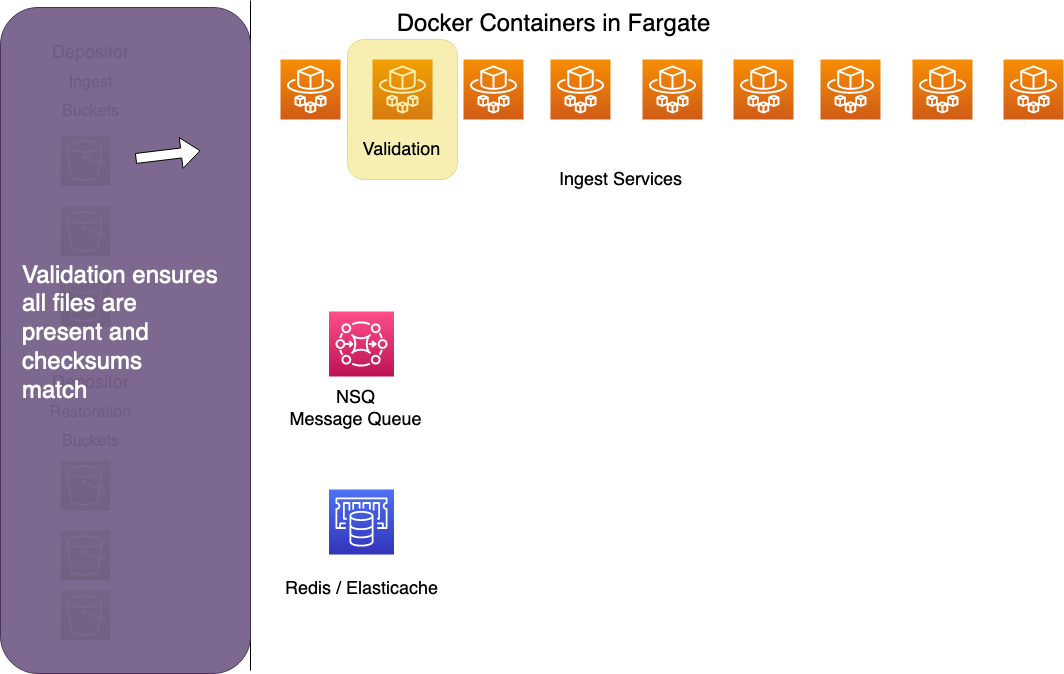

The diagram above was exported from draw.io. Its source (the exported page's mxGraphModel, read from the mxfile embedded in the PNG):
<mxGraphModel dx="929" dy="584" grid="1" gridSize="10" guides="1" tooltips="1" connect="1" arrows="1" fold="1" page="1" pageScale="1" pageWidth="1169" pageHeight="827" math="0" shadow="0">
  <root>
    <mxCell id="0" />
    <mxCell id="1" parent="0" />
    <mxCell id="1xx9XC-xGWI2QZVlYc1V-1" value="" style="sketch=0;points=[[0,0,0],[0.25,0,0],[0.5,0,0],[0.75,0,0],[1,0,0],[0,1,0],[0.25,1,0],[0.5,1,0],[0.75,1,0],[1,1,0],[0,0.25,0],[0,0.5,0],[0,0.75,0],[1,0.25,0],[1,0.5,0],[1,0.75,0]];outlineConnect=0;fontColor=#232F3E;gradientColor=#F78E04;gradientDirection=north;fillColor=#D05C17;strokeColor=#ffffff;dashed=0;verticalLabelPosition=bottom;verticalAlign=top;align=center;html=1;fontSize=12;fontStyle=0;aspect=fixed;shape=mxgraph.aws4.resourceIcon;resIcon=mxgraph.aws4.fargate;" parent="1" vertex="1">
      <mxGeometry x="290" y="129" width="60" height="60" as="geometry" />
    </mxCell>
    <mxCell id="1xx9XC-xGWI2QZVlYc1V-2" value="" style="sketch=0;points=[[0,0,0],[0.25,0,0],[0.5,0,0],[0.75,0,0],[1,0,0],[0,1,0],[0.25,1,0],[0.5,1,0],[0.75,1,0],[1,1,0],[0,0.25,0],[0,0.5,0],[0,0.75,0],[1,0.25,0],[1,0.5,0],[1,0.75,0]];outlineConnect=0;fontColor=#232F3E;gradientColor=#F78E04;gradientDirection=north;fillColor=#D05C17;strokeColor=#ffffff;dashed=0;verticalLabelPosition=bottom;verticalAlign=top;align=center;html=1;fontSize=12;fontStyle=0;aspect=fixed;shape=mxgraph.aws4.resourceIcon;resIcon=mxgraph.aws4.fargate;" parent="1" vertex="1">
      <mxGeometry x="382" y="129" width="60" height="60" as="geometry" />
    </mxCell>
    <mxCell id="1xx9XC-xGWI2QZVlYc1V-3" value="" style="sketch=0;points=[[0,0,0],[0.25,0,0],[0.5,0,0],[0.75,0,0],[1,0,0],[0,1,0],[0.25,1,0],[0.5,1,0],[0.75,1,0],[1,1,0],[0,0.25,0],[0,0.5,0],[0,0.75,0],[1,0.25,0],[1,0.5,0],[1,0.75,0]];outlineConnect=0;fontColor=#232F3E;gradientColor=#F78E04;gradientDirection=north;fillColor=#D05C17;strokeColor=#ffffff;dashed=0;verticalLabelPosition=bottom;verticalAlign=top;align=center;html=1;fontSize=12;fontStyle=0;aspect=fixed;shape=mxgraph.aws4.resourceIcon;resIcon=mxgraph.aws4.fargate;" parent="1" vertex="1">
      <mxGeometry x="473" y="129" width="60" height="60" as="geometry" />
    </mxCell>
    <mxCell id="1xx9XC-xGWI2QZVlYc1V-7" value="&lt;font style=&quot;font-size: 18px&quot;&gt;Ingest Services&lt;/font&gt;" style="text;html=1;resizable=0;autosize=1;align=center;verticalAlign=middle;points=[];fillColor=none;strokeColor=none;rounded=0;" parent="1" vertex="1">
      <mxGeometry x="560" y="240" width="140" height="20" as="geometry" />
    </mxCell>
    <mxCell id="1xx9XC-xGWI2QZVlYc1V-31" value="" style="endArrow=none;html=1;rounded=0;fontSize=18;" parent="1" edge="1">
      <mxGeometry width="50" height="50" relative="1" as="geometry">
        <mxPoint x="260" y="740" as="sourcePoint" />
        <mxPoint x="260" y="70" as="targetPoint" />
      </mxGeometry>
    </mxCell>
    <mxCell id="1xx9XC-xGWI2QZVlYc1V-36" value="&lt;font style=&quot;font-size: 24px&quot;&gt;Docker Containers in Fargate&lt;/font&gt;" style="text;html=1;resizable=0;autosize=1;align=center;verticalAlign=middle;points=[];fillColor=none;strokeColor=none;rounded=0;fontSize=18;" parent="1" vertex="1">
      <mxGeometry x="398" y="79" width="330" height="30" as="geometry" />
    </mxCell>
    <mxCell id="1xx9XC-xGWI2QZVlYc1V-37" value="" style="sketch=0;points=[[0,0,0],[0.25,0,0],[0.5,0,0],[0.75,0,0],[1,0,0],[0,1,0],[0.25,1,0],[0.5,1,0],[0.75,1,0],[1,1,0],[0,0.25,0],[0,0.5,0],[0,0.75,0],[1,0.25,0],[1,0.5,0],[1,0.75,0]];outlineConnect=0;fontColor=#232F3E;gradientColor=#60A337;gradientDirection=north;fillColor=#277116;strokeColor=#ffffff;dashed=0;verticalLabelPosition=bottom;verticalAlign=top;align=center;html=1;fontSize=12;fontStyle=0;aspect=fixed;shape=mxgraph.aws4.resourceIcon;resIcon=mxgraph.aws4.s3;" parent="1" vertex="1">
      <mxGeometry x="70" y="205" width="50" height="50" as="geometry" />
    </mxCell>
    <mxCell id="1xx9XC-xGWI2QZVlYc1V-38" value="" style="sketch=0;points=[[0,0,0],[0.25,0,0],[0.5,0,0],[0.75,0,0],[1,0,0],[0,1,0],[0.25,1,0],[0.5,1,0],[0.75,1,0],[1,1,0],[0,0.25,0],[0,0.5,0],[0,0.75,0],[1,0.25,0],[1,0.5,0],[1,0.75,0]];outlineConnect=0;fontColor=#232F3E;gradientColor=#60A337;gradientDirection=north;fillColor=#277116;strokeColor=#ffffff;dashed=0;verticalLabelPosition=bottom;verticalAlign=top;align=center;html=1;fontSize=12;fontStyle=0;aspect=fixed;shape=mxgraph.aws4.resourceIcon;resIcon=mxgraph.aws4.s3;" parent="1" vertex="1">
      <mxGeometry x="70" y="276" width="50" height="50" as="geometry" />
    </mxCell>
    <mxCell id="1xx9XC-xGWI2QZVlYc1V-39" value="" style="sketch=0;points=[[0,0,0],[0.25,0,0],[0.5,0,0],[0.75,0,0],[1,0,0],[0,1,0],[0.25,1,0],[0.5,1,0],[0.75,1,0],[1,1,0],[0,0.25,0],[0,0.5,0],[0,0.75,0],[1,0.25,0],[1,0.5,0],[1,0.75,0]];outlineConnect=0;fontColor=#232F3E;gradientColor=#60A337;gradientDirection=north;fillColor=#277116;strokeColor=#ffffff;dashed=0;verticalLabelPosition=bottom;verticalAlign=top;align=center;html=1;fontSize=12;fontStyle=0;aspect=fixed;shape=mxgraph.aws4.resourceIcon;resIcon=mxgraph.aws4.s3;" parent="1" vertex="1">
      <mxGeometry x="70" y="346" width="50" height="50" as="geometry" />
    </mxCell>
    <mxCell id="1xx9XC-xGWI2QZVlYc1V-41" value="" style="sketch=0;points=[[0,0,0],[0.25,0,0],[0.5,0,0],[0.75,0,0],[1,0,0],[0,1,0],[0.25,1,0],[0.5,1,0],[0.75,1,0],[1,1,0],[0,0.25,0],[0,0.5,0],[0,0.75,0],[1,0.25,0],[1,0.5,0],[1,0.75,0]];outlineConnect=0;fontColor=#232F3E;gradientColor=#60A337;gradientDirection=north;fillColor=#277116;strokeColor=#ffffff;dashed=0;verticalLabelPosition=bottom;verticalAlign=top;align=center;html=1;fontSize=12;fontStyle=0;aspect=fixed;shape=mxgraph.aws4.resourceIcon;resIcon=mxgraph.aws4.s3;" parent="1" vertex="1">
      <mxGeometry x="70" y="530" width="50" height="50" as="geometry" />
    </mxCell>
    <mxCell id="1xx9XC-xGWI2QZVlYc1V-42" value="" style="sketch=0;points=[[0,0,0],[0.25,0,0],[0.5,0,0],[0.75,0,0],[1,0,0],[0,1,0],[0.25,1,0],[0.5,1,0],[0.75,1,0],[1,1,0],[0,0.25,0],[0,0.5,0],[0,0.75,0],[1,0.25,0],[1,0.5,0],[1,0.75,0]];outlineConnect=0;fontColor=#232F3E;gradientColor=#60A337;gradientDirection=north;fillColor=#277116;strokeColor=#ffffff;dashed=0;verticalLabelPosition=bottom;verticalAlign=top;align=center;html=1;fontSize=12;fontStyle=0;aspect=fixed;shape=mxgraph.aws4.resourceIcon;resIcon=mxgraph.aws4.s3;" parent="1" vertex="1">
      <mxGeometry x="70" y="600" width="50" height="50" as="geometry" />
    </mxCell>
    <mxCell id="1xx9XC-xGWI2QZVlYc1V-43" value="" style="sketch=0;points=[[0,0,0],[0.25,0,0],[0.5,0,0],[0.75,0,0],[1,0,0],[0,1,0],[0.25,1,0],[0.5,1,0],[0.75,1,0],[1,1,0],[0,0.25,0],[0,0.5,0],[0,0.75,0],[1,0.25,0],[1,0.5,0],[1,0.75,0]];outlineConnect=0;fontColor=#232F3E;gradientColor=#60A337;gradientDirection=north;fillColor=#277116;strokeColor=#ffffff;dashed=0;verticalLabelPosition=bottom;verticalAlign=top;align=center;html=1;fontSize=12;fontStyle=0;aspect=fixed;shape=mxgraph.aws4.resourceIcon;resIcon=mxgraph.aws4.s3;" parent="1" vertex="1">
      <mxGeometry x="70" y="660" width="50" height="50" as="geometry" />
    </mxCell>
    <mxCell id="1xx9XC-xGWI2QZVlYc1V-44" value="&lt;div&gt;&lt;font style=&quot;font-size: 18px&quot;&gt;Depositor&lt;/font&gt;&lt;/div&gt;&lt;div&gt;&lt;font size=&quot;3&quot;&gt;Ingest&lt;/font&gt;&lt;/div&gt;&lt;div&gt;&lt;font size=&quot;3&quot;&gt;Buckets&lt;br&gt;&lt;/font&gt;&lt;/div&gt;" style="text;html=1;resizable=0;autosize=1;align=center;verticalAlign=middle;points=[];fillColor=none;strokeColor=none;rounded=0;fontSize=24;" parent="1" vertex="1">
      <mxGeometry x="55" y="100" width="90" height="100" as="geometry" />
    </mxCell>
    <mxCell id="1xx9XC-xGWI2QZVlYc1V-45" value="&lt;div&gt;&lt;font style=&quot;font-size: 18px&quot;&gt;Depositor&lt;/font&gt;&lt;/div&gt;&lt;div&gt;&lt;font size=&quot;3&quot;&gt;Restoration&lt;/font&gt;&lt;/div&gt;&lt;div&gt;&lt;font size=&quot;3&quot;&gt;Buckets&lt;/font&gt;&lt;br&gt;&lt;/div&gt;" style="text;html=1;resizable=0;autosize=1;align=center;verticalAlign=middle;points=[];fillColor=none;strokeColor=none;rounded=0;fontSize=24;" parent="1" vertex="1">
      <mxGeometry x="50" y="430" width="100" height="100" as="geometry" />
    </mxCell>
    <mxCell id="1xx9XC-xGWI2QZVlYc1V-55" value="" style="sketch=0;points=[[0,0,0],[0.25,0,0],[0.5,0,0],[0.75,0,0],[1,0,0],[0,1,0],[0.25,1,0],[0.5,1,0],[0.75,1,0],[1,1,0],[0,0.25,0],[0,0.5,0],[0,0.75,0],[1,0.25,0],[1,0.5,0],[1,0.75,0]];outlineConnect=0;fontColor=#232F3E;gradientColor=#4D72F3;gradientDirection=north;fillColor=#3334B9;strokeColor=#ffffff;dashed=0;verticalLabelPosition=bottom;verticalAlign=top;align=center;html=1;fontSize=12;fontStyle=0;aspect=fixed;shape=mxgraph.aws4.resourceIcon;resIcon=mxgraph.aws4.elasticache;" parent="1" vertex="1">
      <mxGeometry x="338.5" y="559" width="65" height="65" as="geometry" />
    </mxCell>
    <mxCell id="1xx9XC-xGWI2QZVlYc1V-56" value="&lt;div&gt;Redis / Elasticache&lt;/div&gt;" style="text;html=1;resizable=0;autosize=1;align=center;verticalAlign=middle;points=[];fillColor=none;strokeColor=none;rounded=0;fontSize=18;" parent="1" vertex="1">
      <mxGeometry x="286" y="644" width="170" height="30" as="geometry" />
    </mxCell>
    <mxCell id="1xx9XC-xGWI2QZVlYc1V-59" value="" style="sketch=0;points=[[0,0,0],[0.25,0,0],[0.5,0,0],[0.75,0,0],[1,0,0],[0,1,0],[0.25,1,0],[0.5,1,0],[0.75,1,0],[1,1,0],[0,0.25,0],[0,0.5,0],[0,0.75,0],[1,0.25,0],[1,0.5,0],[1,0.75,0]];outlineConnect=0;fontColor=#232F3E;gradientColor=#FF4F8B;gradientDirection=north;fillColor=#BC1356;strokeColor=#ffffff;dashed=0;verticalLabelPosition=bottom;verticalAlign=top;align=center;html=1;fontSize=12;fontStyle=0;aspect=fixed;shape=mxgraph.aws4.resourceIcon;resIcon=mxgraph.aws4.mq;" parent="1" vertex="1">
      <mxGeometry x="338.5" y="381" width="65" height="65" as="geometry" />
    </mxCell>
    <mxCell id="1xx9XC-xGWI2QZVlYc1V-60" value="&lt;div&gt;NSQ &lt;br&gt;&lt;/div&gt;&lt;div&gt;Message Queue&lt;/div&gt;" style="text;html=1;resizable=0;autosize=1;align=center;verticalAlign=middle;points=[];fillColor=none;strokeColor=none;rounded=0;fontSize=18;" parent="1" vertex="1">
      <mxGeometry x="290" y="454" width="150" height="50" as="geometry" />
    </mxCell>
    <mxCell id="XqkVWUN9ewnj_xi6XPv4-1" value="" style="rounded=1;whiteSpace=wrap;html=1;opacity=95;fillColor=#76608a;fontColor=#ffffff;strokeColor=#432D57;" parent="1" vertex="1">
      <mxGeometry x="10" y="77" width="250" height="666" as="geometry" />
    </mxCell>
    <mxCell id="XqkVWUN9ewnj_xi6XPv4-2" value="" style="rounded=1;whiteSpace=wrap;html=1;fillColor=#e3c800;strokeColor=#B09500;opacity=30;fontColor=#000000;" parent="1" vertex="1">
      <mxGeometry x="357" y="109" width="110" height="140" as="geometry" />
    </mxCell>
    <mxCell id="XqkVWUN9ewnj_xi6XPv4-4" value="" style="shape=flexArrow;endArrow=classic;html=1;rounded=0;fontSize=36;fontColor=#FFFFFF;entryX=0.8;entryY=0.215;entryDx=0;entryDy=0;entryPerimeter=0;fillColor=default;" parent="1" target="XqkVWUN9ewnj_xi6XPv4-1" edge="1">
      <mxGeometry width="50" height="50" relative="1" as="geometry">
        <mxPoint x="145" y="228" as="sourcePoint" />
        <mxPoint x="195" y="178" as="targetPoint" />
      </mxGeometry>
    </mxCell>
    <mxCell id="XqkVWUN9ewnj_xi6XPv4-5" value="" style="sketch=0;points=[[0,0,0],[0.25,0,0],[0.5,0,0],[0.75,0,0],[1,0,0],[0,1,0],[0.25,1,0],[0.5,1,0],[0.75,1,0],[1,1,0],[0,0.25,0],[0,0.5,0],[0,0.75,0],[1,0.25,0],[1,0.5,0],[1,0.75,0]];outlineConnect=0;fontColor=#232F3E;gradientColor=#F78E04;gradientDirection=north;fillColor=#D05C17;strokeColor=#ffffff;dashed=0;verticalLabelPosition=bottom;verticalAlign=top;align=center;html=1;fontSize=12;fontStyle=0;aspect=fixed;shape=mxgraph.aws4.resourceIcon;resIcon=mxgraph.aws4.fargate;" parent="1" vertex="1">
      <mxGeometry x="560" y="129" width="60" height="60" as="geometry" />
    </mxCell>
    <mxCell id="XqkVWUN9ewnj_xi6XPv4-6" value="" style="sketch=0;points=[[0,0,0],[0.25,0,0],[0.5,0,0],[0.75,0,0],[1,0,0],[0,1,0],[0.25,1,0],[0.5,1,0],[0.75,1,0],[1,1,0],[0,0.25,0],[0,0.5,0],[0,0.75,0],[1,0.25,0],[1,0.5,0],[1,0.75,0]];outlineConnect=0;fontColor=#232F3E;gradientColor=#F78E04;gradientDirection=north;fillColor=#D05C17;strokeColor=#ffffff;dashed=0;verticalLabelPosition=bottom;verticalAlign=top;align=center;html=1;fontSize=12;fontStyle=0;aspect=fixed;shape=mxgraph.aws4.resourceIcon;resIcon=mxgraph.aws4.fargate;" parent="1" vertex="1">
      <mxGeometry x="652" y="129" width="60" height="60" as="geometry" />
    </mxCell>
    <mxCell id="XqkVWUN9ewnj_xi6XPv4-7" value="" style="sketch=0;points=[[0,0,0],[0.25,0,0],[0.5,0,0],[0.75,0,0],[1,0,0],[0,1,0],[0.25,1,0],[0.5,1,0],[0.75,1,0],[1,1,0],[0,0.25,0],[0,0.5,0],[0,0.75,0],[1,0.25,0],[1,0.5,0],[1,0.75,0]];outlineConnect=0;fontColor=#232F3E;gradientColor=#F78E04;gradientDirection=north;fillColor=#D05C17;strokeColor=#ffffff;dashed=0;verticalLabelPosition=bottom;verticalAlign=top;align=center;html=1;fontSize=12;fontStyle=0;aspect=fixed;shape=mxgraph.aws4.resourceIcon;resIcon=mxgraph.aws4.fargate;" parent="1" vertex="1">
      <mxGeometry x="743" y="129" width="60" height="60" as="geometry" />
    </mxCell>
    <mxCell id="XqkVWUN9ewnj_xi6XPv4-8" value="" style="sketch=0;points=[[0,0,0],[0.25,0,0],[0.5,0,0],[0.75,0,0],[1,0,0],[0,1,0],[0.25,1,0],[0.5,1,0],[0.75,1,0],[1,1,0],[0,0.25,0],[0,0.5,0],[0,0.75,0],[1,0.25,0],[1,0.5,0],[1,0.75,0]];outlineConnect=0;fontColor=#232F3E;gradientColor=#F78E04;gradientDirection=north;fillColor=#D05C17;strokeColor=#ffffff;dashed=0;verticalLabelPosition=bottom;verticalAlign=top;align=center;html=1;fontSize=12;fontStyle=0;aspect=fixed;shape=mxgraph.aws4.resourceIcon;resIcon=mxgraph.aws4.fargate;" parent="1" vertex="1">
      <mxGeometry x="830" y="129" width="60" height="60" as="geometry" />
    </mxCell>
    <mxCell id="XqkVWUN9ewnj_xi6XPv4-9" value="" style="sketch=0;points=[[0,0,0],[0.25,0,0],[0.5,0,0],[0.75,0,0],[1,0,0],[0,1,0],[0.25,1,0],[0.5,1,0],[0.75,1,0],[1,1,0],[0,0.25,0],[0,0.5,0],[0,0.75,0],[1,0.25,0],[1,0.5,0],[1,0.75,0]];outlineConnect=0;fontColor=#232F3E;gradientColor=#F78E04;gradientDirection=north;fillColor=#D05C17;strokeColor=#ffffff;dashed=0;verticalLabelPosition=bottom;verticalAlign=top;align=center;html=1;fontSize=12;fontStyle=0;aspect=fixed;shape=mxgraph.aws4.resourceIcon;resIcon=mxgraph.aws4.fargate;" parent="1" vertex="1">
      <mxGeometry x="922" y="129" width="60" height="60" as="geometry" />
    </mxCell>
    <mxCell id="XqkVWUN9ewnj_xi6XPv4-10" value="" style="sketch=0;points=[[0,0,0],[0.25,0,0],[0.5,0,0],[0.75,0,0],[1,0,0],[0,1,0],[0.25,1,0],[0.5,1,0],[0.75,1,0],[1,1,0],[0,0.25,0],[0,0.5,0],[0,0.75,0],[1,0.25,0],[1,0.5,0],[1,0.75,0]];outlineConnect=0;fontColor=#232F3E;gradientColor=#F78E04;gradientDirection=north;fillColor=#D05C17;strokeColor=#ffffff;dashed=0;verticalLabelPosition=bottom;verticalAlign=top;align=center;html=1;fontSize=12;fontStyle=0;aspect=fixed;shape=mxgraph.aws4.resourceIcon;resIcon=mxgraph.aws4.fargate;" parent="1" vertex="1">
      <mxGeometry x="1013" y="129" width="60" height="60" as="geometry" />
    </mxCell>
    <mxCell id="XqkVWUN9ewnj_xi6XPv4-12" value="&lt;font style=&quot;font-size: 18px&quot;&gt;Validation&lt;/font&gt;" style="text;html=1;resizable=0;autosize=1;align=center;verticalAlign=middle;points=[];fillColor=none;strokeColor=none;rounded=0;" parent="1" vertex="1">
      <mxGeometry x="366" y="210" width="90" height="20" as="geometry" />
    </mxCell>
    <mxCell id="XqkVWUN9ewnj_xi6XPv4-14" value="&lt;br&gt;&lt;div&gt;&lt;font style=&quot;font-size: 24px&quot; color=&quot;#FFFFFF&quot;&gt;Validation ensures&lt;/font&gt;&lt;/div&gt;&lt;div&gt;&lt;font style=&quot;font-size: 24px&quot; color=&quot;#FFFFFF&quot;&gt;all files are &lt;br&gt;&lt;/font&gt;&lt;/div&gt;&lt;div&gt;&lt;font style=&quot;font-size: 24px&quot; color=&quot;#FFFFFF&quot;&gt;present and&lt;/font&gt;&lt;/div&gt;&lt;div&gt;&lt;font style=&quot;font-size: 24px&quot; color=&quot;#FFFFFF&quot;&gt;checksums &lt;br&gt;&lt;/font&gt;&lt;/div&gt;&lt;div&gt;&lt;font style=&quot;font-size: 24px&quot; color=&quot;#FFFFFF&quot;&gt;match&lt;br&gt;&lt;/font&gt;&lt;/div&gt;" style="text;html=1;resizable=0;autosize=1;align=left;verticalAlign=middle;points=[];fillColor=none;strokeColor=none;rounded=0;" parent="1" vertex="1">
      <mxGeometry x="30" y="346" width="210" height="100" as="geometry" />
    </mxCell>
  </root>
</mxGraphModel>